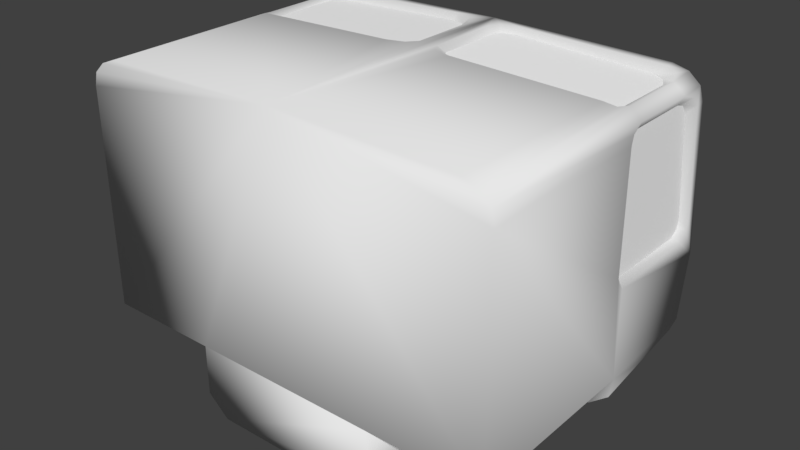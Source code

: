 # Source: Cockpit2_Internal_JSIATP.blend  (saved by Blender 2.78.0; exported with 4.5.12 LTS)
import bpy
from mathutils import Matrix  # noqa: F401  (used for matrix-valued properties, if any)

bpy.ops.wm.read_factory_settings(use_empty=True)
scene = bpy.context.scene
scene.name = 'Scene'

# ---- collections
col_collection_11 = bpy.data.collections.new('Collection 11'); scene.collection.children.link(col_collection_11)

# ---- materials (node trees are filled in below, after node groups)
mat_material = bpy.data.materials.new('Material')
mat_material.alpha_threshold = 0.0
mat_material.use_transparent_shadow = False
mat_material.diffuse_color = (1.0, 1.0, 1.0, 1.0)
mat_material.roughness = 0.5
mat_material.specular_intensity = 0.1148

# ---- material node trees

# ---- world
world_world = bpy.data.worlds.new('World'); scene.world = world_world
world_world.color = (0.05088, 0.05088, 0.05088)
world_world.use_sun_shadow = False
world_world.sun_shadow_jitter_overblur = 0.0
world_world.cycles.sampling_method = 'MANUAL'

# ---- meshes
me_mk2crewcabin_002 = bpy.data.meshes.new('Mk2CrewCabin.002')
me_mk2crewcabin_002.from_pydata([(-0.164, 0.4865, 0.7217), (-0.8286, 0.467, 0.6925), (-0.9148, 0.4828, 0.6035), (-0.774, 0.4902, 0.6967), (-0.8511, 0.4328, 0.684), (-0.9158, 0.5106, 0.5633), (-0.913, 0.1434, 0.6175), (-0.9143, 0.4386, 0.6175), (-0.8499, 0.1429, 0.684), (-0.9205, 0.5606, 0.107), (-0.9205, 0.551, 0.06801), (-0.9124, 0.1029, 0.6), (-0.9205, 0.5124, 0.04028), (-0.9147, 0.07493, 0.5714), (0.8357, 0.5424, 0.6285), (0.7877, 0.5413, 0.6408), (0.8667, 0.5448, 0.6016), (0.8796, 0.5484, 0.5608), (0.1656, 0.5396, 0.6502), (0.8569, 0.5891, 0.09961), (0.1028, 0.5414, 0.6304), (0.0705, 0.5905, 0.08363), (0.164, 0.4865, 0.7217), (0.8286, 0.467, 0.6925), (0.07672, 0.546, 0.5782), (0.9148, 0.4828, 0.6035), (0.09937, 0.4699, 0.7225), (0.774, 0.4902, 0.6967), (0.8511, 0.4328, 0.684), (0.9158, 0.5106, 0.5633), (0.913, 0.1434, 0.6175), (0.9143, 0.4386, 0.6175), (0.07936, 0.4405, 0.7218), (0.8499, 0.1429, 0.684), (0.9205, 0.5606, 0.107), (0.9205, 0.551, 0.06801), (0.07936, 0.1295, 0.7218), (0.1598, 0.08333, 0.7227), (0.9124, 0.1029, 0.6), (0.09868, 0.09957, 0.7237), (0.7743, 0.08311, 0.6889), (0.8276, 0.1072, 0.6852), (0.7786, 0.5927, 0.0596), (0.9205, 0.5123, 0.04118), (0.9147, 0.07494, 0.5714), (0.1509, 0.5943, 0.04108), (0.9205, 0.08505, 0.05832), (0.8323, 0.5916, 0.07227), (0.9205, 0.1048, 0.04118), (0.09406, 0.5933, 0.05238), (-0.8357, 0.5424, 0.6285), (-0.7877, 0.5413, 0.6408), (-0.8667, 0.5448, 0.6016), (-0.8796, 0.5484, 0.5608), (-0.1656, 0.5396, 0.6502), (-0.8569, 0.5891, 0.09961), (-0.1028, 0.5414, 0.6304), (-0.0705, 0.5905, 0.08363), (-0.07673, 0.546, 0.5782), (-0.9205, 0.07822, 0.0789), (-0.7786, 0.5927, 0.0596), (-0.1509, 0.5943, 0.04108), (-0.9205, 0.08505, 0.05832), (-0.8323, 0.5916, 0.07227), (-0.9205, 0.1048, 0.04206), (-0.09406, 0.5933, 0.05238), (-0.8276, 0.1072, 0.6852), (-0.7743, 0.08311, 0.6889), (-0.09868, 0.09804, 0.7215), (-0.1598, 0.0818, 0.7205), (-0.07936, 0.128, 0.7205), (-0.09937, 0.4699, 0.7225), (-0.07936, 0.4405, 0.7218), (0.9205, 0.07669, 0.08362)], [], [(51, 54, 56, 58, 57, 65, 61, 60, 63, 55, 53, 52, 50), (7, 2, 5, 9, 10, 12, 64, 62, 59, 13, 11, 6), (15, 14, 16, 17, 19, 47, 42, 45, 49, 21, 24, 20, 18), (38, 44, 73, 46, 48, 43, 35, 34, 29, 25, 31, 30), (27, 22, 26, 32, 36, 39, 37, 40, 41, 33, 28, 23), (3, 1, 4, 8, 66, 67, 69, 68, 70, 72, 71, 0)])
me_mk2crewcabin_002.polygons.foreach_set('use_smooth', [True] * 6)
_k = set([(0, 3), (1, 3), (1, 4), (2, 7), (4, 8), (5, 9), (6, 7), (6, 11), (9, 10), (10, 12), (11, 13), (14, 15), (14, 16), (15, 18), (16, 17), (17, 19), (18, 20), (19, 47), (20, 24), (21, 24), (21, 49), (22, 26), (22, 27), (23, 27), (23, 28), (25, 29), (25, 31), (26, 32), (28, 33), (29, 34), (30, 31), (30, 38), (32, 36), (33, 41), (34, 35), (35, 43), (36, 39), (37, 39), (37, 40), (38, 44), (40, 41), (42, 45), (42, 47), (43, 48), (44, 73), (45, 49), (46, 48), (46, 73), (50, 51), (50, 52), (51, 54), (52, 53), (53, 55), (54, 56), (55, 63), (56, 58), (57, 58), (57, 65), (60, 61), (60, 63), (61, 65)])
me_mk2crewcabin_002.attributes.new('sharp_edge', 'BOOLEAN', 'EDGE').data.foreach_set('value', [ (min(e.vertices), max(e.vertices)) in _k for e in me_mk2crewcabin_002.edges])
_uv = me_mk2crewcabin_002.uv_layers.new(name='UV')
_uv.uv.foreach_set('vector', [0.947, 0.8615, 0.9495, 0.1294, 0.9188, 0.05574, 0.8403, 0.02587, 0.1007, 0.02587, 0.05441, 0.05406, 0.03859, 0.1211, 0.07798, 0.8594, 0.09793, 0.9225, 0.1393, 0.951, 0.829, 0.9709, 0.8899, 0.9551, 0.9295, 0.9183, 0.02113, 0.734, 0.04334, 0.8184, 0.108, 0.8718, 0.8443, 0.9718, 0.9074, 0.954, 0.9525, 0.8807, 0.9532, 0.104, 0.9271, 0.06617, 0.894, 0.05293, 0.09885, 0.04143, 0.0523, 0.09459, 0.0237, 0.1716, 0.869, 0.9522, 0.9252, 0.9348, 0.9617, 0.895, 0.9774, 0.8338, 0.9592, 0.1394, 0.9311, 0.09767, 0.8688, 0.07738, 0.1385, 0.03518, 0.07208, 0.05088, 0.04411, 0.09737, 0.04254, 0.8418, 0.07192, 0.921, 0.1447, 0.9522, 0.8673, 0.9495, 0.921, 0.9037, 0.9389, 0.1071, 0.9244, 0.06544, 0.8882, 0.03669, 0.1271, 0.02108, 0.05372, 0.06343, 0.03411, 0.1268, 0.1075, 0.8739, 0.1577, 0.9407, 0.2397, 0.9652, 0.7909, 0.9765, 0.8767, 0.04186, 0.1504, 0.04186, 0.07345, 0.07697, 0.04949, 0.1406, 0.04711, 0.8142, 0.06984, 0.8794, 0.1425, 0.9153, 0.8745, 0.9237, 0.9383, 0.8723, 0.9651, 0.7953, 0.9692, 0.1673, 0.942, 0.09157, 0.8564, 0.9635, 0.9226, 0.9109, 0.9502, 0.8304, 0.9475, 0.1605, 0.9206, 0.0781, 0.8561, 0.02281, 0.1161, 0.02281, 0.04255, 0.06059, 0.01941, 0.1299, 0.02025, 0.852, 0.04434, 0.92, 0.1221, 0.958])
me_mk2crewcabin_002.materials.append(mat_material)
me_mk2crewcabin_002.use_remesh_preserve_volume = False
me_mk2crewcabin_002.use_remesh_preserve_attributes = False
me_mk2crewcabin_002.use_mirror_vertex_groups = False
me_mk2crewcabin_002.update()
me_mk2crewcabin_002.normals_split_custom_set([tuple(v) for v in zip(*[iter([0.0005554, 0.9961, 0.08877, 0.0005554, 0.9961, 0.08877, 0.0005554, 0.9961, 0.08877, 0.0005554, 0.9961, 0.08877, 0.0005554, 0.9961, 0.08877, -0.0002759, 0.996, 0.089, -0.01414, 0.9966, 0.0809, 0.0005554, 0.9961, 0.08877, 0.0005554, 0.9961, 0.08877, 0.0005554, 0.9961, 0.08877, 0.0005554, 0.9961, 0.08877, 0.0005554, 0.9961, 0.08877, 0.0005554, 0.9961, 0.08877, -0.9999, -0.001484, 0.01158, -0.9999, -0.001484, 0.01158, -0.9999, -0.001484, 0.01158, -0.9999, -0.001484, 0.01158, -0.9999, -0.001484, 0.01158, -0.9999, -0.001484, 0.01158, -0.9999, -0.001484, 0.01158, -0.9999, -0.001484, 0.01158, -0.9999, -0.001484, 0.01158, -0.9999, -0.001484, 0.01158, -0.9999, -0.001484, 0.01158, -0.9999, -0.001484, 0.01158, -0.0005561, 0.9961, 0.08877, -0.0005561, 0.9961, 0.08877, -0.0005561, 0.9961, 0.08877, -0.0005561, 0.9961, 0.08877, -0.0005561, 0.9961, 0.08877, -0.0005561, 0.9961, 0.08877, -0.0005561, 0.9961, 0.08877, 0.01414, 0.9966, 0.0809, 0.0002752, 0.996, 0.089, -0.0005561, 0.9961, 0.08877, -0.0005561, 0.9961, 0.08877, -0.0005561, 0.9961, 0.08877, -0.0005561, 0.9961, 0.08877, 0.9999, -0.001431, 0.01158, 0.9999, -0.001431, 0.01158, 0.9999, -0.001431, 0.01158, 0.9999, -0.001431, 0.01158, 0.9999, -0.001431, 0.01158, 0.9999, -0.001431, 0.01158, 0.9999, -0.001431, 0.01158, 0.9999, -0.001431, 0.01158, 0.9999, -0.001431, 0.01158, 0.9999, -0.001431, 0.01158, 0.9999, -0.001431, 0.01158, 0.9999, -0.001431, 0.01158, 0.04858, -0.008325, 0.9988, 0.04858, -0.008325, 0.9988, 0.04858, -0.008325, 0.9988, 0.04858, -0.008325, 0.9988, 0.04858, -0.008325, 0.9988, 0.04858, -0.008325, 0.9988, 0.04858, -0.008325, 0.9988, 0.04858, -0.008325, 0.9988, 0.04858, -0.008325, 0.9988, 0.04858, -0.008325, 0.9988, 0.04858, -0.008325, 0.9988, 0.04858, -0.008325, 0.9988, -0.04761, -0.01104, 0.9988, -0.04761, -0.01104, 0.9988, -0.04761, -0.01104, 0.9988, -0.04761, -0.01104, 0.9988, -0.04761, -0.01104, 0.9988, -0.04761, -0.01104, 0.9988, -0.04761, -0.01104, 0.9988, -0.04761, -0.01104, 0.9988, -0.04761, -0.01104, 0.9988, -0.04761, -0.01104, 0.9988, -0.04761, -0.01104, 0.9988, -0.04761, -0.01104, 0.9988])] * 3)])
me_mk2crewcabin_007 = bpy.data.meshes.new('Mk2CrewCabin.007')
me_mk2crewcabin_007.from_pydata([(0.7598, 0.6223, -0.1796), (0.7396, 0.5896, -0.4379), (0.5106, 0.5853, -0.477), (-0.7598, 0.6223, -0.1796), (-0.7396, 0.5896, -0.4379), (-0.4309, 0.5763, -0.5593), (-0.5106, 0.5853, -0.477), (0.4309, 0.09043, -0.6198), (0.7009, 0.6322, -0.4058), (0.7291, 0.6558, -0.2129), (0.3094, 0.6055, -0.6282), (0.4803, 0.6262, -0.4507), (0.3315, 0.3286, -0.7095), (-0.701, 0.6322, -0.4058), (-0.7291, 0.6558, -0.2129), (-0.3315, 0.3286, -0.7095), (-0.3094, 0.6055, -0.6282), (-0.4803, 0.6262, -0.4507), (0.3315, -0.76, -0.7054), (-0.3315, -0.76, -0.7054), (0.4309, -0.76, -0.6198), (-2.028e-07, 0.6223, -0.1615), (-2.137e-07, 0.6558, -0.1951), (0.4309, 0.3334, -0.618), (-0.949, 0.09043, -0.3922), (-0.8188, 0.09043, -0.5592), (-0.4309, 0.09043, -0.6198), (-0.657, 0.09043, -0.5973), (-0.9354, 0.09043, -0.482), (-0.4309, 0.09043, -0.3922), (0.8207, -0.76, 0.7266), (0.8852, -0.76, 0.7011), (0.9348, -0.76, 0.6544), (2.476e-07, -0.76, 0.7478), (-0.8207, -0.76, 0.7266), (-0.8852, -0.76, 0.7011), (-0.9348, -0.76, 0.6544), (0.8081, 0.5672, 0.6843), (0.8574, 0.5684, 0.671), (0.8357, 0.5424, 0.6285), (0.7877, 0.5413, 0.6408), (0.8165, 0.5633, 0.7288), (0.8847, 0.5649, 0.7104), (0.8667, 0.5448, 0.6016), (0.1326, 0.5653, 0.6965), (0.8796, 0.5484, 0.5608), (0.8891, 0.5709, 0.6419), (0.9346, 0.5689, 0.6645), (0.8173, 0.5226, 0.7272), (0.1656, 0.5396, 0.6502), (0.8569, 0.5891, 0.09961), (0.9023, 0.5748, 0.5977), (0.9485, 0.5743, 0.6035), (0.9356, 0.451, 0.6536), (0.06966, 0.567, 0.6768), (0.1595, 0.5197, 0.7462), (0.8657, 0.5006, 0.7142), (0.1028, 0.5414, 0.6304), (0.0705, 0.5905, 0.08363), (0.8853, 0.6197, 0.07741), (0.9485, 0.5381, 0.5943), (0.8857, 0.4449, 0.7016), (0.9421, 0.5074, 0.6361), (0.04361, 0.5716, 0.6247), (0.07748, 0.4987, 0.7473), (0.164, 0.4865, 0.7217), (0.8286, 0.467, 0.6925), (0.07672, 0.546, 0.5782), (0.9543, 0.6345, -0.0673), (0.9485, 0.5913, 0.1064), (0.9348, 0.1287, 0.6536), (0.9148, 0.4828, 0.6035), (0.04392, 0.6215, 0.05708), (0.04351, 0.4487, 0.7454), (0.09937, 0.4699, 0.7225), (0.774, 0.4902, 0.6967), (0.8511, 0.4328, 0.684), (0.9158, 0.5106, 0.5633), (0.9485, 0.58, 0.06081), (0.8852, 0.1288, 0.7016), (0.913, 0.1434, 0.6175), (0.9143, 0.4386, 0.6175), (0.07936, 0.4405, 0.7218), (0.8499, 0.1429, 0.684), (0.9205, 0.5606, 0.107), (0.9205, 0.551, 0.06801), (0.9421, 0.06783, 0.6292), (0.04351, 0.1188, 0.7454), (0.07936, 0.1295, 0.7218), (0.1598, 0.08333, 0.7227), (0.9485, 0.5338, 0.01999), (0.8673, 0.06768, 0.7112), (0.9124, 0.1029, 0.6), (0.9205, 0.07822, 0.0789), (0.07623, 0.06811, 0.748), (0.09868, 0.09957, 0.7237), (0.7743, 0.08311, 0.6889), (0.8276, 0.1072, 0.6852), (0.7786, 0.5927, 0.0596), (0.9205, 0.5123, 0.04118), (0.949, 0.05959, 0.04254), (0.9147, 0.07494, 0.5714), (0.1552, 0.04711, 0.7467), (0.1509, 0.5943, 0.04108), (0.9205, 0.08505, 0.05832), (0.8608, 0.6222, 0.0491), (0.8323, 0.5916, 0.07227), (0.8071, 0.6234, 0.03596), (0.1241, 0.6252, 0.01434), (0.949, -0.76, 0.5949), (0.9205, 0.1048, 0.04118), (0.06729, 0.6243, 0.02562), (0.09406, 0.5933, 0.05238), (0.949, 0.08397, 0.01369), (0.949, 0.09043, -0.3922), (0.949, -0.76, -0.3922), (0.949, 0.5976, -0.3619), (0.7039, 0.6223, -0.1796), (0.9268, 0.5911, -0.4222), (0.8532, 0.09043, -0.546), (0.657, 0.09043, -0.5973), (0.657, 0.5788, -0.5363), (0.4309, 0.5763, -0.5593), (0.8532, 0.5843, -0.4853), (0.9354, 0.09043, -0.482), (0.949, 0.04815, 0.06949), (0.949, 0.04307, 0.5954), (-0.8081, 0.5672, 0.6843), (-0.8574, 0.5684, 0.671), (-0.8357, 0.5424, 0.6285), (-0.7877, 0.5413, 0.6408), (-0.8847, 0.5649, 0.7104), (-0.8667, 0.5448, 0.6016), (-0.1326, 0.5653, 0.6965), (-0.8796, 0.5484, 0.5608), (-0.8891, 0.5709, 0.6419), (-0.9346, 0.5689, 0.6645), (-1.828e-07, 0.561, 0.7462), (-0.8173, 0.5226, 0.7272), (-0.1656, 0.5396, 0.6502), (-0.8569, 0.5891, 0.09961), (-0.9023, 0.5748, 0.5977), (-0.9485, 0.5743, 0.6035), (-0.9356, 0.451, 0.6536), (-0.06966, 0.567, 0.6768), (-0.1595, 0.5197, 0.7462), (-0.1028, 0.5414, 0.6304), (-0.0705, 0.5905, 0.08363), (-0.8853, 0.6197, 0.07741), (-0.9485, 0.5381, 0.5943), (-0.9449, 0.5078, 0.6336), (-0.04361, 0.5716, 0.6247), (-0.07673, 0.546, 0.5782), (-0.9543, 0.6345, -0.0673), (-0.9485, 0.5914, 0.1064), (-0.9148, 0.4828, 0.6035), (-0.04392, 0.6215, 0.05708), (-0.9158, 0.5106, 0.5633), (-0.9485, 0.5801, 0.0608), (-0.913, 0.1434, 0.6175), (-0.9143, 0.4386, 0.6175), (-2.053e-07, 0.6355, -0.07825), (-0.949, -0.76, 0.5949), (-0.9205, 0.5607, 0.107), (-0.9205, 0.5511, 0.068), (-0.9421, 0.06783, 0.6292), (-0.9485, 0.5339, 0.02619), (-0.9124, 0.1029, 0.6), (-0.9205, 0.07822, 0.0789), (-0.7786, 0.5927, 0.0596), (-0.9205, 0.5124, 0.04028), (-0.949, 0.05959, 0.04254), (-0.9147, 0.07493, 0.5714), (-0.1509, 0.5943, 0.04108), (-0.9205, 0.08505, 0.05832), (-0.8608, 0.6222, 0.0491), (-0.8323, 0.5916, 0.07227), (-0.8071, 0.6234, 0.03596), (-0.1241, 0.6252, 0.01434), (-0.9205, 0.1048, 0.04206), (-0.06729, 0.6243, 0.02562), (-0.09406, 0.5933, 0.05238), (-0.949, 0.08397, 0.0199), (-0.949, 0.5976, -0.3619), (-0.43, -0.76, -0.3922), (-0.9072, 0.5884, -0.4475), (-0.657, 0.5788, -0.5363), (-0.8188, 0.583, -0.4979), (-0.949, 0.04815, 0.06949), (-0.949, 0.04307, 0.5954), (-0.949, -0.76, -0.3922), (-0.1552, 0.04711, 0.7467), (-0.8276, 0.1072, 0.6852), (-0.7743, 0.08311, 0.6889), (-0.09868, 0.09957, 0.7237), (-0.07623, 0.06811, 0.748), (-0.8673, 0.06768, 0.7112), (-0.1598, 0.08333, 0.7227), (-0.07936, 0.1295, 0.7218), (-0.04351, 0.1188, 0.7454), (-0.8165, 0.5633, 0.7288), (-0.8657, 0.5006, 0.7142), (-0.8857, 0.4449, 0.7016), (-0.07748, 0.4987, 0.7473), (-0.164, 0.4865, 0.7217), (-0.8286, 0.467, 0.6925), (-0.9348, 0.1287, 0.6536), (-0.04351, 0.4487, 0.7454), (-0.09937, 0.4699, 0.7225), (-0.774, 0.4902, 0.6967), (-0.8511, 0.4328, 0.684), (-0.8852, 0.1288, 0.7016), (-0.07936, 0.4405, 0.7218), (-0.8499, 0.1429, 0.684), (0.43, 0.09043, -0.3922), (0.43, -0.76, -0.3922), (-0.43, -0.76, -0.6198), (0.8207, 0.04718, 0.7266), (-0.8207, 0.04718, 0.7266), (-0.9094, 0.3394, -0.4765), (-0.657, 0.3346, -0.5953), (-0.8188, 0.3367, -0.557), (-0.4304, 0.3334, -0.618), (0.9311, 0.3408, -0.4512), (0.657, 0.3346, -0.5953), (0.8532, 0.3374, -0.5441)], [], [(1, 8, 9, 0), (3, 21, 22, 14), (122, 23, 12, 10), (8, 11, 16, 22), (16, 11, 10), (122, 10, 11), (8, 1, 2, 11), (13, 22, 17), (11, 2, 122), (4, 3, 14, 13), (9, 8, 22), (5, 17, 16), (13, 17, 6, 4), (14, 22, 13), (17, 5, 6), (12, 7, 20, 18), (26, 15, 19, 216), (15, 12, 18, 19), (15, 26, 222), (0, 9, 22, 21), (15, 222, 5, 16), (23, 7, 12), (15, 16, 10, 12), (33, 32, 31, 30), (33, 34, 35, 36), (38, 39, 40, 37), (38, 37, 41, 42), (39, 38, 46, 43), (37, 40, 49, 44), (46, 38, 42, 47), (37, 44, 137, 41), (48, 42, 41), (51, 46, 47, 52), (44, 54, 137), (137, 55, 48, 41), (48, 56, 42), (49, 57, 54, 44), (45, 51, 59, 50), (51, 52, 68, 59), (51, 45, 43, 46), (47, 60, 52), (61, 53, 47, 42), (53, 62, 47), (54, 63, 137), (64, 55, 137), (55, 65, 75, 48), (56, 48, 75, 66), (56, 61, 42), (62, 60, 47), (60, 69, 68, 52), (53, 61, 79, 70), (62, 53, 81, 71), (63, 54, 57, 67), (63, 72, 161, 137), (73, 64, 137), (74, 65, 55, 64), (66, 76, 61, 56), (67, 58, 72, 63), (60, 62, 71, 77), (69, 78, 68), (82, 74, 64, 73), (84, 69, 60, 77), (84, 85, 78, 69), (68, 78, 90), (31, 32, 79), (70, 86, 92, 80), (81, 53, 70, 80), (87, 73, 137, 33), (88, 82, 73, 87), (83, 79, 61, 76), (78, 85, 99, 90), (31, 79, 91), (94, 87, 33), (95, 88, 87, 94), (83, 97, 91, 79), (217, 31, 91), (86, 126, 101, 92), (102, 94, 33), (89, 95, 94, 102), (96, 89, 102, 217), (179, 182, 171, 174), (217, 91, 97, 96), (101, 126, 125, 93), (59, 105, 106, 50), (107, 108, 103, 98), (105, 59, 68), (98, 106, 105, 107), (108, 107, 68, 161), (108, 111, 112, 103), (107, 105, 68), (111, 108, 161), (58, 112, 111, 72), (110, 113, 90, 99), (72, 111, 161), (117, 68, 116, 1), (21, 161, 68, 117), (118, 1, 116), (223, 118, 116, 114), (224, 121, 123, 225), (23, 122, 121, 224), (1, 118, 123), (223, 225, 123, 118), (122, 1, 123, 121), (2, 1, 122), (119, 114, 214, 7, 120), (115, 215, 214), (102, 33, 217), (31, 217, 30), (33, 184, 115, 109), (33, 109, 32), (115, 184, 215), (68, 90, 113, 114), (68, 114, 116), (104, 93, 125, 100), (115, 214, 114), (100, 114, 113), (126, 86, 109), (109, 114, 125, 126), (115, 114, 109), (70, 32, 86), (32, 70, 79), (128, 127, 130, 129), (128, 131, 200, 127), (129, 132, 135, 128), (127, 133, 139, 130), (135, 136, 131, 128), (127, 200, 137, 133), (141, 142, 136, 135), (133, 137, 144), (137, 200, 138, 145), (139, 133, 144, 146), (134, 140, 148, 141), (141, 148, 153, 142), (141, 135, 132, 134), (136, 142, 149), (143, 136, 150), (144, 137, 151), (150, 136, 149), (149, 142, 153, 154), (150, 155, 160, 143), (151, 152, 146, 144), (151, 137, 161, 156), (152, 151, 156, 147), (149, 157, 155, 150), (154, 153, 158), (163, 157, 149, 154), (163, 154, 158, 164), (153, 166, 158), (206, 159, 167, 165), (160, 159, 206, 143), (158, 166, 170, 164), (165, 167, 172, 189), (110, 104, 100, 113), (172, 168, 188, 189), (148, 140, 176, 175), (177, 169, 173, 178), (175, 153, 148), (169, 177, 175, 176), (178, 161, 153, 177), (178, 173, 181, 180), (177, 153, 175), (180, 161, 178), (147, 156, 180, 181), (179, 170, 166, 182), (156, 161, 180), (3, 4, 183, 153), (21, 3, 153, 161), (185, 183, 4), (219, 24, 183, 185), (220, 221, 187, 186), (222, 220, 186, 5), (221, 219, 185, 187), (4, 187, 185), (5, 186, 187, 4), (6, 5, 4), (190, 29, 184), (33, 162, 190, 184), (33, 36, 162), (153, 24, 182, 166), (153, 183, 24), (174, 171, 188, 168), (190, 24, 29), (24, 171, 182), (189, 162, 165), (162, 189, 188, 24), (190, 162, 24), (206, 165, 162, 36), (138, 200, 131), (138, 131, 201), (202, 131, 136, 143), (203, 137, 145), (145, 138, 209, 204), (201, 205, 209, 138), (201, 131, 202), (143, 206, 211, 202), (207, 137, 203), (208, 203, 145, 204), (205, 201, 202, 210), (212, 207, 203, 208), (35, 211, 36), (199, 33, 137, 207), (198, 199, 207, 212), (213, 210, 202, 211), (35, 196, 211), (195, 33, 199), (194, 195, 199, 198), (213, 211, 196, 192), (218, 196, 35), (191, 33, 195), (197, 191, 195, 194), (193, 218, 191, 197), (218, 193, 192, 196), (191, 218, 33), (35, 34, 218), (36, 211, 206), (114, 119, 124), (215, 20, 7, 214), (184, 29, 26, 216), (184, 19, 18, 20, 215), (184, 216, 19), (86, 32, 109), (33, 30, 217), (34, 33, 218), (24, 188, 171), (100, 125, 114), (25, 28, 219, 221), (26, 27, 220, 222), (27, 25, 221, 220), (28, 24, 219), (124, 119, 225, 223), (7, 23, 224, 120), (120, 224, 225, 119), (124, 223, 114), (28, 25, 27, 26, 29, 24), (17, 22, 16)])
me_mk2crewcabin_007.polygons.foreach_set('use_smooth', [1, 1, 1, 1, 1, 1, 1, 1, 1, 1, 1, 1, 1, 1, 1, 1, 1, 1, 1, 1, 1, 1, 1, 1, 1, 1, 1, 1, 1, 1, 1, 1, 1, 1, 1, 1, 1, 1, 1, 1, 1, 1, 1, 1, 1, 1, 1, 1, 1, 1, 1, 1, 1, 1, 1, 1, 1, 1, 1, 1, 1, 1, 1, 1, 1, 1, 1, 1, 1, 1, 1, 1, 1, 1, 1, 1, 1, 1, 1, 1, 1, 1, 1, 1, 1, 1, 1, 1, 1, 1, 1, 1, 1, 1, 1, 1, 1, 1, 1, 1, 1, 1, 1, 1, 1, 1, 1, 1, 1, 1, 1, 1, 1, 1, 1, 1, 1, 1, 1, 1, 1, 1, 1, 1, 1, 1, 1, 1, 1, 1, 1, 1, 1, 1, 1, 1, 1, 1, 1, 1, 1, 1, 1, 1, 1, 1, 1, 1, 1, 1, 1, 1, 1, 1, 1, 1, 1, 1, 1, 1, 1, 1, 1, 1, 1, 1, 1, 1, 1, 1, 1, 1, 1, 1, 1, 1, 1, 1, 1, 1, 1, 1, 1, 1, 1, 1, 1, 1, 1, 1, 1, 1, 1, 1, 1, 1, 1, 1, 1, 1, 1, 1, 1, 1, 1, 1, 1, 1, 1, 1, 1, 1, 1, 1, 1, 1, 1, 1, 1, 1, 1, 1, 1, 1, 1, 1, 1, 1, 1, 1, 1, 1, 1, 0, 1])
me_mk2crewcabin_007.use_remesh_preserve_volume = False
me_mk2crewcabin_007.use_remesh_preserve_attributes = False
me_mk2crewcabin_007.use_mirror_vertex_groups = False
me_mk2crewcabin_007.update()
me_mk2crewcabin_007.normals_split_custom_set([tuple(v) for v in zip(*[iter([0.1434, 0.96, -0.2404, 0.33, 0.8566, -0.3966, 0.341, 0.9182, 0.2015, 0.4461, 0.8303, 0.3342, -0.1231, 0.9924, -0.008454, 0.01532, 0.9494, 0.3137, -0.0001116, 0.9435, 0.3314, -0.341, 0.9182, 0.2015, 0.4011, 0.5592, -0.7255, 0.3905, 0.1303, -0.9113, 0.3361, 0.1322, -0.9325, 0.2181, 0.7124, -0.6671, 0.33, 0.8566, -0.3966, 0.1268, 0.9229, -0.3635, -0.2099, 0.7221, -0.6591, -0.0001116, 0.9435, 0.3314, -0.2099, 0.7221, -0.6591, 0.1268, 0.9229, -0.3635, 0.2181, 0.7124, -0.6671, 0.4011, 0.5592, -0.7255, 0.2181, 0.7124, -0.6671, 0.1268, 0.9229, -0.3635, 0.33, 0.8566, -0.3966, 0.1434, 0.96, -0.2404, 0.1791, 0.8642, -0.4702, 0.1268, 0.9229, -0.3635, -0.3298, 0.8566, -0.3969, -0.0001116, 0.9435, 0.3314, -0.1454, 0.9223, -0.358, 0.1268, 0.9229, -0.3635, 0.1791, 0.8642, -0.4702, 0.4011, 0.5592, -0.7255, -0.1484, 0.9582, -0.2445, -0.1231, 0.9924, -0.008454, -0.341, 0.9182, 0.2015, -0.3298, 0.8566, -0.3969, 0.341, 0.9182, 0.2015, 0.33, 0.8566, -0.3966, -0.0001116, 0.9435, 0.3314, -0.4012, 0.5591, -0.7255, -0.1454, 0.9223, -0.358, -0.2099, 0.7221, -0.6591, -0.3298, 0.8566, -0.3969, -0.1454, 0.9223, -0.358, -0.1791, 0.8642, -0.4702, -0.1484, 0.9582, -0.2445, -0.341, 0.9182, 0.2015, -0.0001116, 0.9435, 0.3314, -0.3298, 0.8566, -0.3969, -0.1454, 0.9223, -0.358, -0.4012, 0.5591, -0.7255, -0.1791, 0.8642, -0.4702, 0.3361, 0.1322, -0.9325, 0.6743, -0.2589, -0.6916, 0.713, -0.6234, -0.3209, 0.2718, -0.6383, -0.7202, -0.6982, 0.001772, -0.7159, -0.3368, 0.1323, -0.9322, -0.2726, -0.6378, -0.7203, -0.7118, -0.6245, -0.3213, -0.3368, 0.1323, -0.9322, 0.3361, 0.1322, -0.9325, 0.2718, -0.6383, -0.7202, -0.2726, -0.6378, -0.7203, -0.3368, 0.1323, -0.9322, -0.6982, 0.001772, -0.7159, -0.3914, 0.1305, -0.9109, 0.4461, 0.8303, 0.3342, 0.341, 0.9182, 0.2015, -0.0001116, 0.9435, 0.3314, 0.01532, 0.9494, 0.3137, -0.3368, 0.1323, -0.9322, -0.3914, 0.1305, -0.9109, -0.4012, 0.5591, -0.7255, -0.2099, 0.7221, -0.6591, 0.3905, 0.1303, -0.9113, 0.6743, -0.2589, -0.6916, 0.3361, 0.1322, -0.9325, -0.3368, 0.1323, -0.9322, -0.2099, 0.7221, -0.6591, 0.2181, 0.7124, -0.6671, 0.3361, 0.1322, -0.9325, 0.03014, -0.7031, 0.7105, 0.6588, -0.6483, 0.3818, 0.3993, -0.6673, 0.6287, 0.1465, -0.67, 0.7278, 0.03014, -0.7031, 0.7105, -0.1504, -0.67, 0.7269, -0.3993, -0.6673, 0.6287, -0.4705, -0.7444, 0.4738, -0.1159, 0.9848, -0.129, -0.2596, 0.8767, -0.405, -0.0654, 0.8727, -0.4838, -0.04299, 0.9822, -0.1828, -0.1159, 0.9848, -0.129, -0.04299, 0.9822, -0.1828, 0.1007, 0.6492, 0.754, 0.3717, 0.6106, 0.6993, -0.2596, 0.8767, -0.405, -0.1159, 0.9848, -0.129, -0.212, 0.975, -0.06718, -0.5471, 0.8078, -0.2193, -0.04299, 0.9822, -0.1828, -0.0654, 0.8727, -0.4838, 0.04911, 0.8852, -0.4625, 0.0435, 0.9871, -0.1544, -0.212, 0.975, -0.06718, -0.1159, 0.9848, -0.129, 0.3717, 0.6106, 0.6993, 0.6599, 0.6155, 0.4308, -0.04299, 0.9822, -0.1828, 0.0435, 0.9871, -0.1544, 0.02128, 0.6723, 0.74, 0.1007, 0.6492, 0.754, 0.06731, -0.2626, 0.9626, 0.3717, 0.6106, 0.6993, 0.1007, 0.6492, 0.754, -0.3386, 0.9408, 0.0157, -0.212, 0.975, -0.06718, 0.6599, 0.6155, 0.4308, 0.7408, 0.6544, 0.1517, 0.0435, 0.9871, -0.1544, 0.1181, 0.9915, -0.05485, 0.02128, 0.6723, 0.74, 0.02128, 0.6723, 0.74, 0.05905, -0.2863, 0.9563, 0.06731, -0.2626, 0.9626, 0.1007, 0.6492, 0.754, 0.06731, -0.2626, 0.9626, 0.152, -0.2135, 0.965, 0.3717, 0.6106, 0.6993, 0.04911, 0.8852, -0.4625, 0.3158, 0.9077, -0.2763, 0.1181, 0.9915, -0.05485, 0.0435, 0.9871, -0.1544, -0.7252, 0.6882, 0.02045, -0.3386, 0.9408, 0.0157, -0.2584, 0.9462, 0.1945, -0.6421, 0.7221, 0.2576, -0.3386, 0.9408, 0.0157, 0.7408, 0.6544, 0.1517, 0.6878, 0.7257, 0.01592, -0.2584, 0.9462, 0.1945, -0.3386, 0.9408, 0.0157, -0.7252, 0.6882, 0.02045, -0.5471, 0.8078, -0.2193, -0.212, 0.975, -0.06718, 0.6599, 0.6155, 0.4308, 0.9551, -0.2943, -0.03497, 0.7408, 0.6544, 0.1517, 0.2427, -0.1229, 0.9623, 0.9811, -0.08784, 0.1722, 0.6599, 0.6155, 0.4308, 0.3717, 0.6106, 0.6993, 0.9811, -0.08784, 0.1722, 0.9853, -0.1702, -0.01418, 0.6599, 0.6155, 0.4308, 0.1181, 0.9915, -0.05485, 0.2515, 0.9678, 0.01045, 0.02128, 0.6723, 0.74, 0.1251, -0.1855, 0.9747, 0.05905, -0.2863, 0.9563, 0.02128, 0.6723, 0.74, 0.05905, -0.2863, 0.9563, 0.09292, -0.6148, 0.7832, -0.01276, -0.6176, 0.7864, 0.06731, -0.2626, 0.9626, 0.152, -0.2135, 0.965, 0.06731, -0.2626, 0.9626, -0.01276, -0.6176, 0.7864, -0.1851, -0.4495, 0.8739, 0.152, -0.2135, 0.965, 0.2427, -0.1229, 0.9623, 0.3717, 0.6106, 0.6993, 0.9853, -0.1702, -0.01418, 0.9551, -0.2943, -0.03497, 0.6599, 0.6155, 0.4308, 0.9551, -0.2943, -0.03497, 0.9273, -0.3739, 0.02046, 0.6878, 0.7257, 0.01592, 0.7408, 0.6544, 0.1517, 0.9811, -0.08784, 0.1722, 0.2427, -0.1229, 0.9623, 0.2202, 0.07929, 0.9722, 0.9787, 0.07915, 0.1896, 0.9853, -0.1702, -0.01418, 0.9811, -0.08784, 0.1722, 0.8587, -0.09797, -0.503, 0.8331, -0.3764, -0.4053, 0.2515, 0.9678, 0.01045, 0.1181, 0.9915, -0.05485, 0.3158, 0.9077, -0.2763, 0.6274, 0.7786, -0.01118, 0.2515, 0.9678, 0.01045, 0.2475, 0.9554, 0.1611, -9.291e-08, 0.9992, 0.0409, 0.02128, 0.6723, 0.74, 0.2298, -0.0742, 0.9704, 0.1251, -0.1855, 0.9747, 0.02128, 0.6723, 0.74, 0.3141, -0.4682, 0.8259, 0.09292, -0.6148, 0.7832, 0.05905, -0.2863, 0.9563, 0.1251, -0.1855, 0.9747, -0.1851, -0.4495, 0.8739, -0.3747, -0.1647, 0.9124, 0.2427, -0.1229, 0.9623, 0.152, -0.2135, 0.965, 0.6274, 0.7786, -0.01118, 0.6238, 0.754, 0.2057, 0.2475, 0.9554, 0.1611, 0.2515, 0.9678, 0.01045, 0.9551, -0.2943, -0.03497, 0.9853, -0.1702, -0.01418, 0.8331, -0.3764, -0.4053, 0.7487, -0.641, -0.1688, 0.9273, -0.3739, 0.02046, 0.9421, -0.2926, 0.1638, 0.6878, 0.7257, 0.01592, 0.5136, -0.1794, 0.8391, 0.3141, -0.4682, 0.8259, 0.1251, -0.1855, 0.9747, 0.2298, -0.0742, 0.9704, 0.7247, -0.6874, 0.04782, 0.9273, -0.3739, 0.02046, 0.9551, -0.2943, -0.03497, 0.7487, -0.641, -0.1688, 0.7247, -0.6874, 0.04782, 0.7266, -0.5569, 0.4024, 0.9421, -0.2926, 0.1638, 0.9273, -0.3739, 0.02046, 0.6878, 0.7257, 0.01592, 0.9421, -0.2926, 0.1638, 0.9456, -0.1336, 0.2966, 0.3993, -0.6673, 0.6287, 0.6588, -0.6483, 0.3818, 0.2202, 0.07929, 0.9722, 0.9787, 0.07915, 0.1896, 0.9822, 0.1874, -0.009593, 0.8345, 0.3679, -0.4101, 0.8593, 0.114, -0.4986, 0.8587, -0.09797, -0.503, 0.9811, -0.08784, 0.1722, 0.9787, 0.07915, 0.1896, 0.8593, 0.114, -0.4986, 0.2235, 0.07654, 0.9717, 0.2298, -0.0742, 0.9704, 0.02128, 0.6723, 0.74, 0.03014, -0.7031, 0.7105, 0.5044, 0.1677, 0.847, 0.5136, -0.1794, 0.8391, 0.2298, -0.0742, 0.9704, 0.2235, 0.07654, 0.9717, -0.4069, 0.1184, 0.9058, 0.2202, 0.07929, 0.9722, 0.2427, -0.1229, 0.9623, -0.3747, -0.1647, 0.9124, 0.9421, -0.2926, 0.1638, 0.7266, -0.5569, 0.4024, 0.6878, -0.1904, 0.7005, 0.9456, -0.1336, 0.2966, 0.3993, -0.6673, 0.6287, 0.2202, 0.07929, 0.9722, 0.2034, 0.1768, 0.963, 0.09504, 0.1822, 0.9787, 0.2235, 0.07654, 0.9717, 0.03014, -0.7031, 0.7105, 0.3052, 0.4384, 0.8454, 0.5044, 0.1677, 0.847, 0.2235, 0.07654, 0.9717, 0.09504, 0.1822, 0.9787, -0.4069, 0.1184, 0.9058, -0.2276, 0.423, 0.8771, 0.2034, 0.1768, 0.963, 0.2202, 0.07929, 0.9722, 0.09325, 0.2377, 0.9669, 0.3993, -0.6673, 0.6287, 0.2034, 0.1768, 0.963, 0.9822, 0.1874, -0.009593, 0.9654, 0.2609, -0.001789, 0.7601, 0.6344, -0.1407, 0.8345, 0.3679, -0.4101, 0.05461, 0.2868, 0.9564, 0.09504, 0.1822, 0.9787, 0.03014, -0.7031, 0.7105, 0.09359, 0.5995, 0.7949, 0.3052, 0.4384, 0.8454, 0.09504, 0.1822, 0.9787, 0.05461, 0.2868, 0.9564, -0.01413, 0.632, 0.7748, 0.09359, 0.5995, 0.7949, 0.05461, 0.2868, 0.9564, 0.09325, 0.2377, 0.9669, -0.643, 0.1998, 0.7393, -0.9494, 0.1199, 0.2903, -0.9473, 0.2639, 0.1816, -0.7341, 0.5548, 0.3915, 0.09325, 0.2377, 0.9669, 0.2034, 0.1768, 0.963, -0.2276, 0.423, 0.8771, -0.01413, 0.632, 0.7748, 0.7601, 0.6344, -0.1407, 0.9654, 0.2609, -0.001789, 0.9402, 0.3341, 0.06622, 0.7196, 0.6837, 0.1212, -0.2584, 0.9462, 0.1945, -0.1484, 0.939, 0.3102, -0.29, 0.7336, 0.6146, -0.6421, 0.7221, 0.2576, -0.05786, 0.9013, 0.4294, 0.04236, 0.9041, 0.4251, 0.02876, 0.6618, 0.7491, -0.06713, 0.6531, 0.7543, -0.1484, 0.939, 0.3102, -0.2584, 0.9462, 0.1945, 0.6878, 0.7257, 0.01592, -0.06713, 0.6531, 0.7543, -0.29, 0.7336, 0.6146, -0.1484, 0.939, 0.3102, -0.05786, 0.9013, 0.4294, 0.04236, 0.9041, 0.4251, -0.05786, 0.9013, 0.4294, 0.6878, 0.7257, 0.01592, -9.291e-08, 0.9992, 0.0409, 0.04236, 0.9041, 0.4251, 0.1394, 0.9461, 0.2924, 0.2939, 0.7573, 0.5832, 0.02876, 0.6618, 0.7491, -0.05786, 0.9013, 0.4294, -0.1484, 0.939, 0.3102, 0.6878, 0.7257, 0.01592, 0.1394, 0.9461, 0.2924, 0.04236, 0.9041, 0.4251, -9.291e-08, 0.9992, 0.0409, 0.6238, 0.754, 0.2057, 0.2939, 0.7573, 0.5832, 0.1394, 0.9461, 0.2924, 0.2475, 0.9554, 0.1611, 0.7224, 0.2192, 0.6558, 0.9627, 0.1099, 0.2473, 0.9456, -0.1336, 0.2966, 0.6878, -0.1904, 0.7005, 0.2475, 0.9554, 0.1611, 0.1394, 0.9461, 0.2924, -9.291e-08, 0.9992, 0.0409, 0.003077, 0.9919, -0.1266, 0.6878, 0.7257, 0.01592, 0.7307, 0.66, -0.1745, 0.1434, 0.96, -0.2404, 0.01532, 0.9494, 0.3137, -9.291e-08, 0.9992, 0.0409, 0.6878, 0.7257, 0.01592, 0.003077, 0.9919, -0.1266, 0.6313, 0.6597, -0.4078, 0.1434, 0.96, -0.2404, 0.7307, 0.66, -0.1745, 0.8654, 0.06264, -0.4971, 0.6313, 0.6597, -0.4078, 0.7307, 0.66, -0.1745, 0.8974, -0.263, -0.3542, 0.173, 0.1192, -0.9777, 0.1086, 0.7347, -0.6696, 0.3487, 0.694, -0.6299, 0.4846, 0.1086, -0.8679, 0.3905, 0.1303, -0.9113, 0.4011, 0.5592, -0.7255, 0.1086, 0.7347, -0.6696, 0.173, 0.1192, -0.9777, 0.1434, 0.96, -0.2404, 0.6313, 0.6597, -0.4078, 0.3487, 0.694, -0.6299, 0.8654, 0.06264, -0.4971, 0.4846, 0.1086, -0.8679, 0.3487, 0.694, -0.6299, 0.6313, 0.6597, -0.4078, 0.4011, 0.5592, -0.7255, 0.1434, 0.96, -0.2404, 0.3487, 0.694, -0.6299, 0.1086, 0.7347, -0.6696, 0.1791, 0.8642, -0.4702, 0.1434, 0.96, -0.2404, 0.4011, 0.5592, -0.7255, 0.371, -0.6568, -0.6565, 0.8974, -0.263, -0.3542, 0.5786, -0.5771, -0.5763, 0.6743, -0.2589, -0.6916, 0.1283, -0.687, -0.7152, 0.5774, -0.5774, -0.5773, 0.5764, -0.577, 0.5786, 0.5786, -0.5771, -0.5763, 0.05461, 0.2868, 0.9564, 0.03014, -0.7031, 0.7105, 0.09325, 0.2377, 0.9669, 0.3993, -0.6673, 0.6287, 0.09325, 0.2377, 0.9669, 0.1465, -0.67, 0.7278, 0.03014, -0.7031, 0.7105, -0.3003, -0.905, -0.3014, 0.5774, -0.5774, -0.5773, 0.7264, -0.682, 0.08507, 0.03014, -0.7031, 0.7105, 0.7264, -0.682, 0.08507, 0.6588, -0.6483, 0.3818, 0.5774, -0.5774, -0.5773, -0.3003, -0.905, -0.3014, 0.5764, -0.577, 0.5786, 0.6878, 0.7257, 0.01592, 0.9456, -0.1336, 0.2966, 0.9627, 0.1099, 0.2473, 0.8974, -0.263, -0.3542, 0.6878, 0.7257, 0.01592, 0.8974, -0.263, -0.3542, 0.7307, 0.66, -0.1745, 0.7429, 0.5648, 0.3593, 0.7196, 0.6837, 0.1212, 0.9402, 0.3341, 0.06622, 0.9448, 0.2769, 0.1752, 0.5774, -0.5774, -0.5773, 0.5786, -0.5771, -0.5763, 0.8974, -0.263, -0.3542, 0.9448, 0.2769, 0.1752, 0.8974, -0.263, -0.3542, 0.9627, 0.1099, 0.2473, 0.9654, 0.2609, -0.001789, 0.9822, 0.1874, -0.009593, 0.7264, -0.682, 0.08507, 0.7264, -0.682, 0.08507, 0.8974, -0.263, -0.3542, 0.9402, 0.3341, 0.06622, 0.9654, 0.2609, -0.001789, 0.5774, -0.5774, -0.5773, 0.8974, -0.263, -0.3542, 0.7264, -0.682, 0.08507, 0.9787, 0.07915, 0.1896, 0.6588, -0.6483, 0.3818, 0.9822, 0.1874, -0.009593, 0.6588, -0.6483, 0.3818, 0.9787, 0.07915, 0.1896, 0.2202, 0.07929, 0.9722, 0.1159, 0.9848, -0.129, 0.04299, 0.9822, -0.1828, 0.0654, 0.8727, -0.4838, 0.2596, 0.8767, -0.405, 0.1159, 0.9848, -0.129, -0.3717, 0.6106, 0.6993, -0.1007, 0.6492, 0.754, 0.04299, 0.9822, -0.1828, 0.2596, 0.8767, -0.405, 0.5471, 0.8078, -0.2193, 0.212, 0.975, -0.06718, 0.1159, 0.9848, -0.129, 0.04299, 0.9822, -0.1828, -0.0435, 0.9871, -0.1544, -0.04911, 0.8852, -0.4625, 0.0654, 0.8727, -0.4838, 0.212, 0.975, -0.06718, -0.655, 0.6192, 0.4331, -0.3717, 0.6106, 0.6993, 0.1159, 0.9848, -0.129, 0.04299, 0.9822, -0.1828, -0.1007, 0.6492, 0.754, 0.02128, 0.6723, 0.74, -0.0435, 0.9871, -0.1544, 0.3386, 0.9408, 0.0157, -0.7408, 0.6543, 0.1517, -0.655, 0.6192, 0.4331, 0.212, 0.975, -0.06718, -0.0435, 0.9871, -0.1544, 0.02128, 0.6723, 0.74, -0.1181, 0.9915, -0.05485, 0.02128, 0.6723, 0.74, -0.1007, 0.6492, 0.754, -0.0673, -0.2626, 0.9626, -0.05905, -0.2863, 0.9563, -0.04911, 0.8852, -0.4625, -0.0435, 0.9871, -0.1544, -0.1181, 0.9915, -0.05485, -0.3158, 0.9077, -0.2763, 0.7252, 0.6882, 0.02045, 0.6421, 0.7221, 0.2576, 0.2584, 0.9462, 0.1945, 0.3386, 0.9408, 0.0157, 0.3386, 0.9408, 0.0157, 0.2584, 0.9462, 0.1945, -0.6928, 0.721, 0.01624, -0.7408, 0.6543, 0.1517, 0.3386, 0.9408, 0.0157, 0.212, 0.975, -0.06718, 0.5471, 0.8078, -0.2193, 0.7252, 0.6882, 0.02045, -0.655, 0.6192, 0.4331, -0.7408, 0.6543, 0.1517, -0.9572, -0.2855, -0.04831, -0.9791, -0.1003, 0.177, -0.655, 0.6192, 0.4331, -0.9844, -0.1754, -0.008888, -0.1181, 0.9915, -0.05485, 0.02128, 0.6723, 0.74, -0.2515, 0.9678, 0.01045, -0.9844, -0.1754, -0.008888, -0.655, 0.6192, 0.4331, -0.9572, -0.2855, -0.04831, -0.9572, -0.2855, -0.04831, -0.7408, 0.6543, 0.1517, -0.6928, 0.721, 0.01624, -0.9273, -0.3739, 0.02043, -0.9844, -0.1754, -0.008888, -0.8137, -0.3906, -0.4306, -0.8515, -0.1156, -0.5114, -0.9791, -0.1003, 0.177, -0.2515, 0.9678, 0.01045, -0.6274, 0.7786, -0.01118, -0.3158, 0.9077, -0.2763, -0.1181, 0.9915, -0.05485, -0.2515, 0.9678, 0.01045, 0.02128, 0.6723, 0.74, -9.291e-08, 0.9992, 0.0409, -0.254, 0.9435, 0.2126, -0.6274, 0.7786, -0.01118, -0.2515, 0.9678, 0.01045, -0.254, 0.9435, 0.2126, -0.6238, 0.754, 0.2057, -0.9572, -0.2855, -0.04831, -0.7451, -0.6414, -0.1829, -0.8137, -0.3906, -0.4306, -0.9844, -0.1754, -0.008888, -0.9273, -0.3739, 0.02043, -0.6928, 0.721, 0.01624, -0.9421, -0.2893, 0.1694, -0.7247, -0.6874, 0.04777, -0.7451, -0.6414, -0.1829, -0.9572, -0.2855, -0.04831, -0.9273, -0.3739, 0.02043, -0.7247, -0.6874, 0.04777, -0.9273, -0.3739, 0.02043, -0.9421, -0.2893, 0.1694, -0.7028, -0.5626, 0.4354, -0.6928, 0.721, 0.01624, -0.9279, -0.1492, 0.3417, -0.9421, -0.2893, 0.1694, -0.9874, 0.1475, 0.05662, -0.8593, 0.114, -0.4986, -0.8345, 0.3679, -0.4101, -0.9822, 0.186, -0.02579, -0.8515, -0.1156, -0.5114, -0.8593, 0.114, -0.4986, -0.9874, 0.1475, 0.05662, -0.9791, -0.1003, 0.177, -0.9421, -0.2893, 0.1694, -0.9279, -0.1492, 0.3417, -0.5972, -0.18, 0.7817, -0.7028, -0.5626, 0.4354, -0.9822, 0.186, -0.02579, -0.8345, 0.3679, -0.4101, -0.7601, 0.6344, -0.1407, -0.9654, 0.2609, -0.001789, 0.7224, 0.2192, 0.6558, 0.7429, 0.5648, 0.3593, 0.9448, 0.2769, 0.1752, 0.9627, 0.1099, 0.2473, -0.7601, 0.6344, -0.1407, -0.7196, 0.6837, 0.1212, -0.9402, 0.3341, 0.06622, -0.9654, 0.2609, -0.001789, 0.2584, 0.9462, 0.1945, 0.6421, 0.7221, 0.2576, 0.29, 0.7336, 0.6146, 0.1484, 0.939, 0.3102, 0.05786, 0.9013, 0.4294, 0.06713, 0.6531, 0.7543, -0.02876, 0.6618, 0.7491, -0.04345, 0.9046, 0.4241, 0.1484, 0.939, 0.3102, -0.6928, 0.721, 0.01624, 0.2584, 0.9462, 0.1945, 0.06713, 0.6531, 0.7543, 0.05786, 0.9013, 0.4294, 0.1484, 0.939, 0.3102, 0.29, 0.7336, 0.6146, -0.04345, 0.9046, 0.4241, -9.291e-08, 0.9992, 0.0409, -0.6928, 0.721, 0.01624, 0.05786, 0.9013, 0.4294, -0.04345, 0.9046, 0.4241, -0.02876, 0.6618, 0.7491, -0.2939, 0.7573, 0.5832, -0.1395, 0.946, 0.2925, 0.05786, 0.9013, 0.4294, -0.6928, 0.721, 0.01624, 0.1484, 0.939, 0.3102, -0.1395, 0.946, 0.2925, -9.291e-08, 0.9992, 0.0409, -0.04345, 0.9046, 0.4241, -0.6238, 0.754, 0.2057, -0.254, 0.9435, 0.2126, -0.1395, 0.946, 0.2925, -0.2939, 0.7573, 0.5832, -0.643, 0.1998, 0.7393, -0.5972, -0.18, 0.7817, -0.9279, -0.1492, 0.3417, -0.9494, 0.1199, 0.2903, -0.254, 0.9435, 0.2126, -9.291e-08, 0.9992, 0.0409, -0.1395, 0.946, 0.2925, -0.1231, 0.9924, -0.008454, -0.1484, 0.9582, -0.2445, -0.7295, 0.6487, -0.2171, -0.6928, 0.721, 0.01624, 0.01532, 0.9494, 0.3137, -0.1231, 0.9924, -0.008454, -0.6928, 0.721, 0.01624, -9.291e-08, 0.9992, 0.0409, -0.5746, 0.6496, -0.4978, -0.7295, 0.6487, -0.2171, -0.1484, 0.9582, -0.2445, -0.7847, 0.07267, -0.6156, -0.9249, 0.02692, -0.3793, -0.7295, 0.6487, -0.2171, -0.5746, 0.6496, -0.4978, -0.162, 0.1199, -0.9795, -0.4132, 0.1093, -0.9041, -0.2773, 0.711, -0.6462, -0.1012, 0.737, -0.6682, -0.3914, 0.1305, -0.9109, -0.162, 0.1199, -0.9795, -0.1012, 0.737, -0.6682, -0.4012, 0.5591, -0.7255, -0.4132, 0.1093, -0.9041, -0.7847, 0.07267, -0.6156, -0.5746, 0.6496, -0.4978, -0.2773, 0.711, -0.6462, -0.1484, 0.9582, -0.2445, -0.2773, 0.711, -0.6462, -0.5746, 0.6496, -0.4978, -0.4012, 0.5591, -0.7255, -0.1012, 0.737, -0.6682, -0.2773, 0.711, -0.6462, -0.1484, 0.9582, -0.2445, -0.1791, 0.8642, -0.4702, -0.4012, 0.5591, -0.7255, -0.1484, 0.9582, -0.2445, -0.5774, -0.5774, -0.5773, -0.7069, -0.0007333, -0.7073, -0.3003, -0.905, -0.3014, 0.03014, -0.7031, 0.7105, -0.7255, -0.6823, 0.08959, -0.5774, -0.5774, -0.5773, -0.3003, -0.905, -0.3014, 0.03014, -0.7031, 0.7105, -0.4705, -0.7444, 0.4738, -0.7255, -0.6823, 0.08959, -0.6928, 0.721, 0.01624, -0.9249, 0.02692, -0.3793, -0.9494, 0.1199, 0.2903, -0.9279, -0.1492, 0.3417, -0.6928, 0.721, 0.01624, -0.7295, 0.6487, -0.2171, -0.9249, 0.02692, -0.3793, -0.7341, 0.5548, 0.3915, -0.9473, 0.2639, 0.1816, -0.9402, 0.3341, 0.06622, -0.7196, 0.6837, 0.1212, -0.5774, -0.5774, -0.5773, -0.9249, 0.02692, -0.3793, -0.7069, -0.0007333, -0.7073, -0.9249, 0.02692, -0.3793, -0.9473, 0.2639, 0.1816, -0.9494, 0.1199, 0.2903, -0.9654, 0.2609, -0.001789, -0.7255, -0.6823, 0.08959, -0.9822, 0.186, -0.02579, -0.7255, -0.6823, 0.08959, -0.9654, 0.2609, -0.001789, -0.9402, 0.3341, 0.06622, -0.9249, 0.02692, -0.3793, -0.5774, -0.5774, -0.5773, -0.7255, -0.6823, 0.08959, -0.9249, 0.02692, -0.3793, -0.9874, 0.1475, 0.05662, -0.9822, 0.186, -0.02579, -0.7255, -0.6823, 0.08959, -0.4705, -0.7444, 0.4738, -0.0673, -0.2626, 0.9626, -0.1007, 0.6492, 0.754, -0.3717, 0.6106, 0.6993, -0.0673, -0.2626, 0.9626, -0.3717, 0.6106, 0.6993, -0.152, -0.2135, 0.965, -0.2427, -0.1229, 0.9623, -0.3717, 0.6106, 0.6993, -0.655, 0.6192, 0.4331, -0.9791, -0.1003, 0.177, -0.1251, -0.1855, 0.9747, 0.02128, 0.6723, 0.74, -0.05905, -0.2863, 0.9563, -0.05905, -0.2863, 0.9563, -0.0673, -0.2626, 0.9626, 0.01276, -0.6176, 0.7864, -0.09292, -0.6148, 0.7832, -0.152, -0.2135, 0.965, 0.1851, -0.4495, 0.8739, 0.01276, -0.6176, 0.7864, -0.0673, -0.2626, 0.9626, -0.152, -0.2135, 0.965, -0.3717, 0.6106, 0.6993, -0.2427, -0.1229, 0.9623, -0.9791, -0.1003, 0.177, -0.9874, 0.1475, 0.05662, -0.2187, 0.1433, 0.9652, -0.2427, -0.1229, 0.9623, -0.2298, -0.0742, 0.9704, 0.02128, 0.6723, 0.74, -0.1251, -0.1855, 0.9747, -0.3141, -0.4682, 0.8259, -0.1251, -0.1855, 0.9747, -0.05905, -0.2863, 0.9563, -0.09292, -0.6148, 0.7832, 0.1851, -0.4495, 0.8739, -0.152, -0.2135, 0.965, -0.2427, -0.1229, 0.9623, 0.3747, -0.1647, 0.9124, -0.5136, -0.1794, 0.8391, -0.2298, -0.0742, 0.9704, -0.1251, -0.1855, 0.9747, -0.3141, -0.4682, 0.8259, -0.3993, -0.6673, 0.6287, -0.2187, 0.1433, 0.9652, -0.4705, -0.7444, 0.4738, -0.2244, 0.07326, 0.9717, 0.03014, -0.7031, 0.7105, 0.02128, 0.6723, 0.74, -0.2298, -0.0742, 0.9704, -0.5044, 0.1677, 0.847, -0.2244, 0.07326, 0.9717, -0.2298, -0.0742, 0.9704, -0.5136, -0.1794, 0.8391, 0.4069, 0.1184, 0.9058, 0.3747, -0.1647, 0.9124, -0.2427, -0.1229, 0.9623, -0.2187, 0.1433, 0.9652, -0.3993, -0.6673, 0.6287, -0.2034, 0.1768, 0.963, -0.2187, 0.1433, 0.9652, -0.09633, 0.1772, 0.9794, 0.03014, -0.7031, 0.7105, -0.2244, 0.07326, 0.9717, -0.3052, 0.4384, 0.8454, -0.09633, 0.1772, 0.9794, -0.2244, 0.07326, 0.9717, -0.5044, 0.1677, 0.847, 0.4069, 0.1184, 0.9058, -0.2187, 0.1433, 0.9652, -0.2034, 0.1768, 0.963, 0.2276, 0.423, 0.8771, -0.123, 0.2902, 0.949, -0.2034, 0.1768, 0.963, -0.3993, -0.6673, 0.6287, -0.0585, 0.2839, 0.9571, 0.03014, -0.7031, 0.7105, -0.09633, 0.1772, 0.9794, -0.09359, 0.5995, 0.7949, -0.0585, 0.2839, 0.9571, -0.09633, 0.1772, 0.9794, -0.3052, 0.4384, 0.8454, 0.01413, 0.632, 0.7748, -0.123, 0.2902, 0.949, -0.0585, 0.2839, 0.9571, -0.09359, 0.5995, 0.7949, -0.123, 0.2902, 0.949, 0.01413, 0.632, 0.7748, 0.2276, 0.423, 0.8771, -0.2034, 0.1768, 0.963, -0.0585, 0.2839, 0.9571, -0.123, 0.2902, 0.949, 0.03014, -0.7031, 0.7105, -0.3993, -0.6673, 0.6287, -0.1504, -0.67, 0.7269, -0.123, 0.2902, 0.949, -0.4705, -0.7444, 0.4738, -0.2187, 0.1433, 0.9652, -0.9874, 0.1475, 0.05662, 0.8974, -0.263, -0.3542, 0.371, -0.6568, -0.6565, 0.6987, -0.6092, -0.3752, 0.5764, -0.577, 0.5786, 0.713, -0.6234, -0.3209, 0.6743, -0.2589, -0.6916, 0.5786, -0.5771, -0.5763, -0.3003, -0.905, -0.3014, -0.7069, -0.0007333, -0.7073, -0.6982, 0.001772, -0.7159, -0.7118, -0.6245, -0.3213, -0.3003, -0.905, -0.3014, -0.2726, -0.6378, -0.7203, 0.2718, -0.6383, -0.7202, 0.713, -0.6234, -0.3209, 0.5764, -0.577, 0.5786, -0.3003, -0.905, -0.3014, -0.7118, -0.6245, -0.3213, -0.2726, -0.6378, -0.7203, 0.9822, 0.1874, -0.009593, 0.6588, -0.6483, 0.3818, 0.7264, -0.682, 0.08507, 0.03014, -0.7031, 0.7105, 0.1465, -0.67, 0.7278, 0.09325, 0.2377, 0.9669, -0.1504, -0.67, 0.7269, 0.03014, -0.7031, 0.7105, -0.123, 0.2902, 0.949, -0.9249, 0.02692, -0.3793, -0.9402, 0.3341, 0.06622, -0.9473, 0.2639, 0.1816, 0.9448, 0.2769, 0.1752, 0.9402, 0.3341, 0.06622, 0.8974, -0.263, -0.3542, -0.4262, 0.02694, -0.9042, -0.8611, 0.08173, -0.5018, -0.7847, 0.07267, -0.6156, -0.4132, 0.1093, -0.9041, -0.6982, 0.001772, -0.7159, -0.1649, 0.008381, -0.9863, -0.162, 0.1199, -0.9795, -0.3914, 0.1305, -0.9109, -0.1649, 0.008381, -0.9863, -0.4262, 0.02694, -0.9042, -0.4132, 0.1093, -0.9041, -0.162, 0.1199, -0.9795, -0.8611, 0.08173, -0.5018, -0.9249, 0.02692, -0.3793, -0.7847, 0.07267, -0.6156, 0.6987, -0.6092, -0.3752, 0.371, -0.6568, -0.6565, 0.4846, 0.1086, -0.8679, 0.8654, 0.06264, -0.4971, 0.6743, -0.2589, -0.6916, 0.3905, 0.1303, -0.9113, 0.173, 0.1192, -0.9777, 0.1283, -0.687, -0.7152, 0.1283, -0.687, -0.7152, 0.173, 0.1192, -0.9777, 0.4846, 0.1086, -0.8679, 0.371, -0.6568, -0.6565, 0.6987, -0.6092, -0.3752, 0.8654, 0.06264, -0.4971, 0.8974, -0.263, -0.3542, 3.161e-07, -1.0, -1.575e-07, 3.161e-07, -1.0, -1.575e-07, 3.161e-07, -1.0, -1.575e-07, 3.161e-07, -1.0, -1.575e-07, 3.161e-07, -1.0, -1.575e-07, 3.161e-07, -1.0, -1.575e-07, -0.1454, 0.9223, -0.358, -0.0001116, 0.9435, 0.3314, -0.2099, 0.7221, -0.6591])] * 3)])

# ---- objects
ob_windows_jsiatp = bpy.data.objects.new('Windows_JSIATP', me_mk2crewcabin_002)
ob_depthmask_jsiatp = bpy.data.objects.new('Depthmask_JSIATP', me_mk2crewcabin_007)

# ---- transforms, parenting, visibility, modifiers, constraints
ob_windows_jsiatp.location = (0.0, 0.0, 0.0)
ob_windows_jsiatp.rotation_mode = 'ZYX'
ob_windows_jsiatp.scale = (1.0, 1.0, 1.0)
ob_windows_jsiatp.lineart.crease_threshold = 0.0
_m = ob_windows_jsiatp.modifiers.new('EdgeSplit', 'EDGE_SPLIT')
_m.use_edge_angle = False
ob_depthmask_jsiatp.location = (0.0, 0.0, 0.0)
ob_depthmask_jsiatp.rotation_mode = 'ZYX'
ob_depthmask_jsiatp.scale = (1.0, 1.0, 1.0)
ob_depthmask_jsiatp.lineart.crease_threshold = 0.0

# ---- collection membership
col_collection_11.objects.link(ob_windows_jsiatp)
col_collection_11.objects.link(ob_depthmask_jsiatp)

# ---- scene / render settings (as saved in the file)
scene.frame_start = 1; scene.frame_end = 250; scene.frame_set(1)
scene.render.engine = 'BLENDER_EEVEE_NEXT'
scene.render.resolution_percentage = 50
scene.render.dither_intensity = 0.0
scene.render.bake_margin = 4
scene.cycles.use_denoising = False
scene.cycles.samples = 128
scene.cycles.sampling_pattern = 'TABULATED_SOBOL'
scene.cycles.light_sampling_threshold = 0.0
scene.cycles.use_adaptive_sampling = False
scene.cycles.use_light_tree = False
scene.cycles.blur_glossy = 0.0
scene.cycles.sample_clamp_indirect = 0.0
scene.view_settings.view_transform = 'Standard'
bpy.context.view_layer.update()

# ---- added for rendering (the .blend has no active camera and no usable light): camera, sun
cam_auto = bpy.data.cameras.new('AutoCamera')
cam_auto.lens = 50.0
cam_auto.sensor_width = 36.0
cam_auto.clip_end = 1000.0
ob_auto_camera = bpy.data.objects.new('AutoCamera', cam_auto)
scene.collection.objects.link(ob_auto_camera)
ob_auto_camera.location = (2.57934, -3.14731, 2.08273)
ob_auto_camera.rotation_euler = (1.09748, -7.21219e-08, 0.694738)
scene.camera = ob_auto_camera
light_auto_sun = bpy.data.lights.new('AutoSun', 'SUN')
light_auto_sun.energy = 3.0
light_auto_sun.angle = 0.0523599
ob_auto_sun = bpy.data.objects.new('AutoSun', light_auto_sun)
scene.collection.objects.link(ob_auto_sun)
ob_auto_sun.rotation_euler = (0.872665, 0.174533, 0.523599)
bpy.context.view_layer.update()
